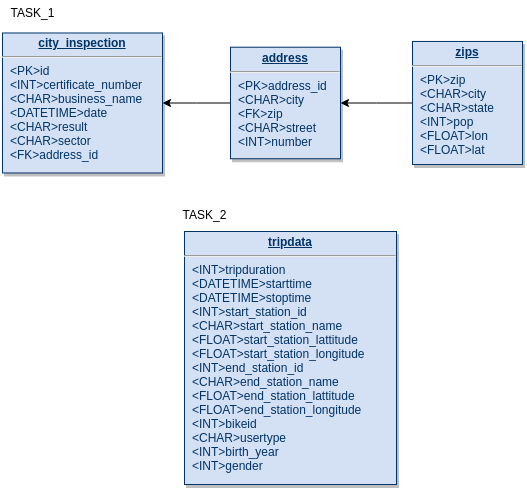

The diagram above was exported from draw.io. Its source (the exported page's mxGraphModel, read from the mxfile embedded in the PNG):
<mxGraphModel dx="1374" dy="817" grid="1" gridSize="10" guides="1" tooltips="1" connect="1" arrows="1" fold="1" page="1" pageScale="1" pageWidth="826" pageHeight="1169" background="#ffffff" math="0" shadow="0">
  <root>
    <mxCell id="0" />
    <mxCell id="1" parent="0" />
    <mxCell id="22" value="&lt;p style=&quot;margin: 0px ; margin-top: 4px ; text-align: center ; text-decoration: underline&quot;&gt;&lt;b&gt;city_inspection&lt;/b&gt;&lt;/p&gt;&lt;hr&gt;&lt;p style=&quot;margin: 0px ; margin-left: 8px&quot;&gt;&amp;lt;PK&amp;gt;id&lt;/p&gt;&lt;p style=&quot;margin: 0px ; margin-left: 8px&quot;&gt;&amp;lt;INT&amp;gt;certificate_number&lt;/p&gt;&lt;p style=&quot;margin: 0px ; margin-left: 8px&quot;&gt;&amp;lt;CHAR&amp;gt;business_name&lt;/p&gt;&lt;p style=&quot;margin: 0px ; margin-left: 8px&quot;&gt;&amp;lt;DATETIME&amp;gt;date&lt;/p&gt;&lt;p style=&quot;margin: 0px ; margin-left: 8px&quot;&gt;&amp;lt;CHAR&amp;gt;result&lt;/p&gt;&lt;p style=&quot;margin: 0px ; margin-left: 8px&quot;&gt;&amp;lt;CHAR&amp;gt;sector&lt;/p&gt;&lt;p style=&quot;margin: 0px ; margin-left: 8px&quot;&gt;&amp;lt;FK&amp;gt;address_id&lt;/p&gt;" style="verticalAlign=top;align=left;overflow=fill;fontSize=12;fontFamily=Helvetica;html=1;strokeColor=#003366;shadow=1;fillColor=#D4E1F5;fontColor=#003366" parent="1" vertex="1">
      <mxGeometry x="130" y="548.48" width="160" height="140" as="geometry" />
    </mxCell>
    <mxCell id="k5gPRjRmy-i12_EHYz7_-116" value="" style="edgeStyle=orthogonalEdgeStyle;rounded=0;orthogonalLoop=1;jettySize=auto;html=1;" parent="1" source="24" target="k5gPRjRmy-i12_EHYz7_-115" edge="1">
      <mxGeometry relative="1" as="geometry" />
    </mxCell>
    <mxCell id="24" value="&lt;p style=&quot;margin: 0px ; margin-top: 4px ; text-align: center ; text-decoration: underline&quot;&gt;&lt;b&gt;zips&lt;/b&gt;&lt;/p&gt;&lt;hr&gt;&lt;p style=&quot;margin: 0px ; margin-left: 8px&quot;&gt;&amp;lt;PK&amp;gt;zip&lt;/p&gt;&lt;p style=&quot;margin: 0px ; margin-left: 8px&quot;&gt;&amp;lt;CHAR&amp;gt;city&lt;/p&gt;&lt;p style=&quot;margin: 0px ; margin-left: 8px&quot;&gt;&amp;lt;CHAR&amp;gt;state&lt;/p&gt;&lt;p style=&quot;margin: 0px ; margin-left: 8px&quot;&gt;&amp;lt;INT&amp;gt;pop&lt;/p&gt;&lt;p style=&quot;margin: 0px ; margin-left: 8px&quot;&gt;&amp;lt;FLOAT&amp;gt;lon&lt;/p&gt;&lt;p style=&quot;margin: 0px ; margin-left: 8px&quot;&gt;&amp;lt;FLOAT&amp;gt;lat&lt;/p&gt;" style="verticalAlign=top;align=left;overflow=fill;fontSize=12;fontFamily=Helvetica;html=1;strokeColor=#003366;shadow=1;fillColor=#D4E1F5;fontColor=#003366" parent="1" vertex="1">
      <mxGeometry x="540" y="556.96" width="110" height="123.04" as="geometry" />
    </mxCell>
    <mxCell id="29" value="&lt;p style=&quot;margin: 0px ; margin-top: 4px ; text-align: center ; text-decoration: underline&quot;&gt;&lt;b&gt;tripdata&lt;/b&gt;&lt;/p&gt;&lt;hr&gt;&lt;p style=&quot;margin: 0px ; margin-left: 8px&quot;&gt;&amp;lt;INT&amp;gt;tripduration&lt;/p&gt;&lt;p style=&quot;margin: 0px ; margin-left: 8px&quot;&gt;&amp;lt;DATETIME&amp;gt;starttime&lt;/p&gt;&lt;p style=&quot;margin: 0px ; margin-left: 8px&quot;&gt;&amp;lt;DATETIME&amp;gt;stoptime&lt;/p&gt;&lt;p style=&quot;margin: 0px ; margin-left: 8px&quot;&gt;&amp;lt;INT&amp;gt;start_station_id&lt;/p&gt;&lt;p style=&quot;margin: 0px ; margin-left: 8px&quot;&gt;&amp;lt;CHAR&amp;gt;start_station_name&lt;/p&gt;&lt;p style=&quot;margin: 0px ; margin-left: 8px&quot;&gt;&amp;lt;FLOAT&amp;gt;start_station_lattitude&lt;/p&gt;&lt;p style=&quot;margin: 0px ; margin-left: 8px&quot;&gt;&amp;lt;FLOAT&amp;gt;start_station_longitude&lt;/p&gt;&lt;p style=&quot;margin: 0px ; margin-left: 8px&quot;&gt;&amp;lt;INT&amp;gt;end_station_id&lt;/p&gt;&lt;p style=&quot;margin: 0px ; margin-left: 8px&quot;&gt;&amp;lt;CHAR&amp;gt;end_station_name&lt;/p&gt;&lt;p style=&quot;margin: 0px ; margin-left: 8px&quot;&gt;&amp;lt;FLOAT&amp;gt;end_station_lattitude&lt;/p&gt;&lt;p style=&quot;margin: 0px ; margin-left: 8px&quot;&gt;&amp;lt;FLOAT&amp;gt;end_station_longitude&lt;/p&gt;&lt;p style=&quot;margin: 0px ; margin-left: 8px&quot;&gt;&amp;lt;INT&amp;gt;bikeid&lt;/p&gt;&lt;p style=&quot;margin: 0px ; margin-left: 8px&quot;&gt;&amp;lt;CHAR&amp;gt;usertype&lt;/p&gt;&lt;p style=&quot;margin: 0px ; margin-left: 8px&quot;&gt;&amp;lt;INT&amp;gt;birth_year&lt;/p&gt;&lt;p style=&quot;margin: 0px ; margin-left: 8px&quot;&gt;&amp;lt;INT&amp;gt;gender&lt;/p&gt;&lt;p style=&quot;margin: 0px ; margin-left: 8px&quot;&gt;&lt;br&gt;&lt;/p&gt;" style="verticalAlign=top;align=left;overflow=fill;fontSize=12;fontFamily=Helvetica;html=1;strokeColor=#003366;shadow=1;fillColor=#D4E1F5;fontColor=#003366" parent="1" vertex="1">
      <mxGeometry x="312" y="747" width="212" height="253" as="geometry" />
    </mxCell>
    <mxCell id="k5gPRjRmy-i12_EHYz7_-117" value="" style="edgeStyle=orthogonalEdgeStyle;rounded=0;orthogonalLoop=1;jettySize=auto;html=1;" parent="1" source="k5gPRjRmy-i12_EHYz7_-115" target="22" edge="1">
      <mxGeometry relative="1" as="geometry" />
    </mxCell>
    <mxCell id="k5gPRjRmy-i12_EHYz7_-115" value="&lt;p style=&quot;margin: 0px ; margin-top: 4px ; text-align: center ; text-decoration: underline&quot;&gt;&lt;b&gt;address&lt;/b&gt;&lt;/p&gt;&lt;hr&gt;&lt;p style=&quot;margin: 0px ; margin-left: 8px&quot;&gt;&amp;lt;PK&amp;gt;address_id&lt;/p&gt;&lt;p style=&quot;margin: 0px ; margin-left: 8px&quot;&gt;&amp;lt;CHAR&amp;gt;city&lt;/p&gt;&lt;p style=&quot;margin: 0px ; margin-left: 8px&quot;&gt;&amp;lt;FK&amp;gt;zip&lt;/p&gt;&lt;p style=&quot;margin: 0px ; margin-left: 8px&quot;&gt;&amp;lt;CHAR&amp;gt;street&lt;/p&gt;&lt;p style=&quot;margin: 0px ; margin-left: 8px&quot;&gt;&amp;lt;INT&amp;gt;number&lt;/p&gt;" style="verticalAlign=top;align=left;overflow=fill;fontSize=12;fontFamily=Helvetica;html=1;strokeColor=#003366;shadow=1;fillColor=#D4E1F5;fontColor=#003366" parent="1" vertex="1">
      <mxGeometry x="358" y="562.72" width="110" height="111.52" as="geometry" />
    </mxCell>
    <mxCell id="k5gPRjRmy-i12_EHYz7_-118" value="TASK_1" style="text;html=1;align=center;verticalAlign=middle;resizable=0;points=[];autosize=1;" parent="1" vertex="1">
      <mxGeometry x="130" y="518" width="60" height="20" as="geometry" />
    </mxCell>
    <mxCell id="k5gPRjRmy-i12_EHYz7_-119" value="TASK_2" style="text;html=1;align=center;verticalAlign=middle;resizable=0;points=[];autosize=1;" parent="1" vertex="1">
      <mxGeometry x="302" y="720" width="60" height="20" as="geometry" />
    </mxCell>
  </root>
</mxGraphModel>